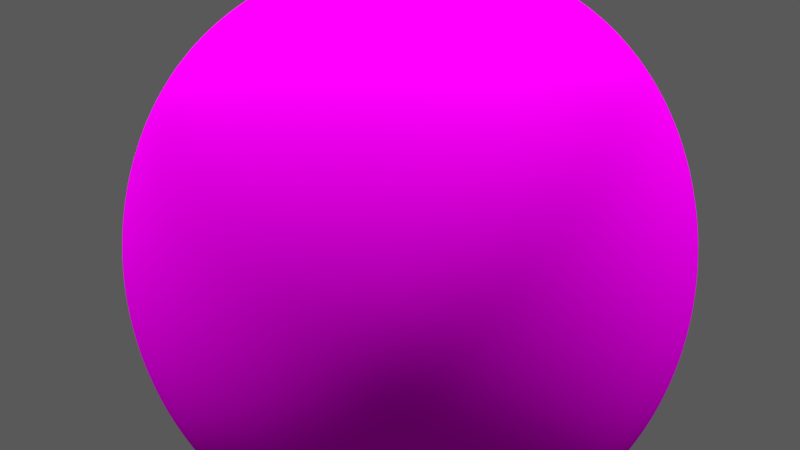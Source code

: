 # Source: blend.blend  (saved by Blender 2.79.0; exported with 4.5.12 LTS)
import bpy
from mathutils import Matrix  # noqa: F401  (used for matrix-valued properties, if any)

bpy.ops.wm.read_factory_settings(use_empty=True)
scene = bpy.context.scene
scene.name = 'Scene'

# ---- collections
col_collection_1 = bpy.data.collections.new('Collection 1'); scene.collection.children.link(col_collection_1)

# ---- images (referenced by path relative to the original .blend; pixels are not part of the script)
import os
ASSET_DIR = os.environ.get("B2B_ASSET_DIR", "")  # directory of the original .blend (textures are referenced by path, not embedded)
HERE = os.path.dirname(os.path.abspath(__file__))  # packed textures are extracted next to this script under _unpacked/

def load_image(name, relpath, width, height, colorspace="sRGB"):
    """Load a texture the original file referenced (path relative to the .blend, or extracted next to this script)."""
    p = next((c for c in (os.path.join(HERE, relpath), os.path.join(ASSET_DIR, relpath)) if relpath and os.path.exists(c)), "")
    if p:
        img = bpy.data.images.load(p, check_existing=True)
        img.name = name
    else:  # same state as the original file: an image datablock whose file is absent (Cycles renders it pink)
        img = bpy.data.images.new(name, width, height)
        img.source = "FILE"
        img.filepath = "//" + (relpath or name)
    img.colorspace_settings.name = colorspace
    return img
img_7174_jpg = load_image('Бесшовная текстура камня #7174.jpg', 'Текстуры/Бесшовная текстура камня #7174.jpg', 1024, 1024, 'sRGB')

# ---- materials (node trees are filled in below, after node groups)
mat_material = bpy.data.materials.new('Material')
mat_material.alpha_threshold = 0.0
mat_material.roughness = 0.5
mat_material.line_color = (0.0, 0.0, 0.0, 1.0)

# ---- material node trees
mat_material.use_nodes = True; mat_material.node_tree.nodes.clear()
_N = mat_material.node_tree.nodes; _L = mat_material.node_tree.links
n0 = _N.new('ShaderNodeOutputMaterial'); n0.name = 'Вывод материала'; n0.location = (300, 300)
n1 = _N.new('ShaderNodeBsdfDiffuse'); n1.name = 'Диффузный BSDF'; n1.location = (10, 300)
n2 = _N.new('ShaderNodeMath'); n2.name = 'Математика'; n2.location = (222, 181)
n2.operation = 'MULTIPLY'
n2.inputs[1].default_value = 0.4
n3 = _N.new('ShaderNodeTexImage'); n3.name = 'Изображение-текстура'; n3.location = (-180, 300)
n3.width = 140
n3.image = img_7174_jpg
n4 = _N.new('ShaderNodeRGBToBW'); n4.name = 'RGB в оттенки серого'; n4.location = (14, 145)
n5 = _N.new('ShaderNodeDisplacement'); n5.name = 'Displacement'; n5.location = (0, 0)
n5.inputs[1].default_value = 0.0
n5.inputs[2].default_value = 0.1
_L.new(n1.outputs[0], n0.inputs[0])
_L.new(n3.outputs[0], n1.inputs[0])
_L.new(n3.outputs[1], n4.inputs[0])
_L.new(n4.outputs[0], n2.inputs[0])
_L.new(n2.outputs[0], n5.inputs[0])
_L.new(n5.outputs[0], n0.inputs[2])
n0.is_active_output = True

# ---- world
world_world = bpy.data.worlds.new('World'); scene.world = world_world
world_world.use_nodes = True; world_world.node_tree.nodes.clear()
_N = world_world.node_tree.nodes; _L = world_world.node_tree.links
n0 = _N.new('ShaderNodeOutputWorld'); n0.name = 'Вывод окружающей среды'; n0.location = (300, 300)
n1 = _N.new('ShaderNodeBackground'); n1.name = 'Фон'; n1.location = (10, 300)
n1.inputs[0].default_value = (1.0, 1.0, 1.0, 1.0)
n1.inputs[1].default_value = 0.1
_L.new(n1.outputs[0], n0.inputs[0])
n0.is_active_output = True
world_world.color = (0.05088, 0.05088, 0.05088)
world_world.use_sun_shadow = False
world_world.sun_shadow_jitter_overblur = 0.0
world_world.cycles.sampling_method = 'MANUAL'

# ---- cameras
cam_camera = bpy.data.cameras.new('Camera')
cam_camera.clip_end = 100.0
cam_camera.lens = 35.0
cam_camera.sensor_width = 32.0
cam_camera.sensor_height = 18.0
cam_camera.ortho_scale = 7.314
cam_camera.dof.focus_distance = 0.0

# ---- lights
light_lamp_001 = bpy.data.lights.new('Lamp.001', 'SUN')
light_lamp_001.transmission_factor = 0.0
light_lamp_001.cutoff_distance = 30.0
light_lamp_001.angle = 0.1993
light_lamp_001.energy = 3.0
light_lamp_001.shadow_buffer_clip_start = 1.001
light_lamp_001.shadow_soft_size = 0.1
light_lamp_001.shadow_cascade_max_distance = 1000.0
light_lamp = bpy.data.lights.new('Lamp', 'SUN')
light_lamp.transmission_factor = 0.0
light_lamp.cutoff_distance = 30.0
light_lamp.angle = 0.1993
light_lamp.energy = 3.0
light_lamp.shadow_buffer_clip_start = 1.001
light_lamp.shadow_soft_size = 0.1
light_lamp.shadow_cascade_max_distance = 1000.0

# ---- meshes
me_cube = bpy.data.meshes.new('Cube')
me_cube.from_pydata([(1.0, 1.0, -1.0), (0.7033, -0.6185, -0.6772), (-1.0, -1.0, -1.0), (-1.0, 1.0, -1.0), (1.137, -0.09577, 0.5602), (1.0, -1.0, 1.0), (-0.9396, -1.07, 0.7173), (-0.776, 1.043, 1.449)], [], [(0, 1, 2, 3), (4, 7, 6, 5), (0, 4, 5, 1), (1, 5, 6, 2), (2, 6, 7, 3), (4, 0, 3, 7)])
_uv = me_cube.uv_layers.new(name='UVКарта')
_uv.uv.foreach_set('vector', [1.055, 1.192, 0.02799, 1.039, -0.2014, -0.02792, 1.041, -0.04109, 2.026, 1.341, 2.517, -0.1476, 3.435, 0.8456, 2.733, 1.8, 1.055, 1.192, 0.3024, 1.837, -0.5407, 1.966, 0.02799, 1.039, 3.79, 2.02, 2.733, 1.8, 3.435, 0.8456, 4.372, 1.08, -0.2014, -0.02792, -0.1413, -0.9909, 1.134, -1.508, 1.041, -0.04109, 2.026, 1.341, 1.055, 1.192, 1.041, -0.04109, 2.517, -0.1476])
me_cube.materials.append(mat_material)
me_cube.use_remesh_preserve_volume = False
me_cube.use_remesh_preserve_attributes = False
me_cube.use_mirror_vertex_groups = False
me_cube.update()

# ---- objects
ob_lamp_001 = bpy.data.objects.new('Lamp.001', light_lamp_001)
ob_cube = bpy.data.objects.new('Cube', me_cube)
ob_lamp = bpy.data.objects.new('Lamp', light_lamp)
ob_camera = bpy.data.objects.new('Camera', cam_camera)

# ---- transforms, parenting, visibility, modifiers, constraints
ob_lamp_001.location = (-5.371, 1.01, 5.819)
ob_lamp_001.rotation_euler = (0.6503, 0.05522, 4.509)
ob_lamp_001.lock_rotations_4d = False
ob_lamp_001.empty_display_type = 'ARROWS'
ob_lamp_001.color = (0.0, 0.0, 0.0, 0.0)
ob_lamp_001.lineart.crease_threshold = 0.0
ob_cube.location = (0.0, 0.0, 0.0)
ob_cube.rotation_euler = (-0.2477, -0.04953, 0.2137)
ob_cube.scale = (1.235, 1.235, 1.235)
ob_cube.lock_rotations_4d = False
ob_cube.empty_display_type = 'ARROWS'
ob_cube.lineart.crease_threshold = 0.0
_m = ob_cube.modifiers.new('Subsurf', 'SUBSURF')
_m.uv_smooth = 'PRESERVE_CORNERS'
_m.levels = 3
_m.render_levels = 3
_m.show_only_control_edges = False
_m = ob_cube.modifiers.new('Subsurf.001', 'SUBSURF')
_m.uv_smooth = 'PRESERVE_CORNERS'
_m.levels = 4
_m.render_levels = 4
_m.show_only_control_edges = False
_m.use_creases = False
_m = ob_cube.modifiers.new('Смещение поверхности', 'DISPLACE')
_m.strength = 0.5
_m = ob_cube.modifiers.new('Смещение поверхности.001', 'DISPLACE')
_m.strength = 0.25
_m = ob_cube.modifiers.new('Смещение поверхности.002', 'DISPLACE')
_m.strength = 0.01
ob_lamp.location = (4.089, 1.01, 5.819)
ob_lamp.rotation_euler = (0.6503, 0.05522, 1.866)
ob_lamp.lock_rotations_4d = False
ob_lamp.empty_display_type = 'ARROWS'
ob_lamp.color = (0.0, 0.0, 0.0, 0.0)
ob_lamp.lineart.crease_threshold = 0.0
ob_camera.location = (-1.091, 4.342, 0.2608)
ob_camera.rotation_euler = (1.534, 0.01342, 3.397)
ob_camera.lock_rotations_4d = False
ob_camera.empty_display_type = 'ARROWS'
ob_camera.color = (0.0, 0.0, 0.0, 0.0)
ob_camera.display_type = 'WIRE'
ob_camera.lineart.crease_threshold = 0.0

# ---- collection membership
col_collection_1.objects.link(ob_lamp_001)
col_collection_1.objects.link(ob_cube)
col_collection_1.objects.link(ob_lamp)
col_collection_1.objects.link(ob_camera)

# ---- scene / render settings (as saved in the file)
scene.camera = ob_camera
scene.frame_start = 1; scene.frame_end = 250; scene.frame_set(1)
scene.render.engine = 'CYCLES'
scene.render.resolution_percentage = 50
scene.render.dither_intensity = 0.0
scene.cycles.use_denoising = False
scene.cycles.samples = 500
scene.cycles.sampling_pattern = 'TABULATED_SOBOL'
scene.cycles.use_adaptive_sampling = False
scene.cycles.use_light_tree = False
scene.cycles.blur_glossy = 0.0
scene.cycles.max_bounces = 128
scene.cycles.diffuse_bounces = 128
scene.cycles.glossy_bounces = 128
scene.cycles.transmission_bounces = 128
scene.cycles.volume_bounces = 128
scene.cycles.transparent_max_bounces = 128
scene.cycles.sample_clamp_indirect = 0.0
scene.view_settings.view_transform = 'Standard'
bpy.context.view_layer.update()
